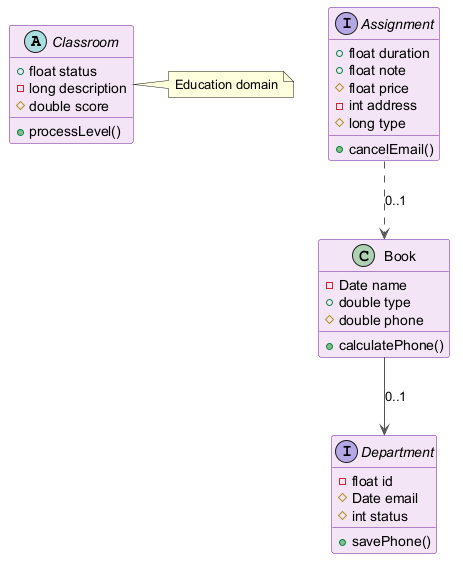

The diagram above was rendered by PlantUML. Its source (embedded in the PNG):
@startuml
skinparam backgroundColor #FFFFFF
skinparam classBackgroundColor #F3E5F5
skinparam classBorderColor #6A1B9A
skinparam ArrowColor #555555
abstract class Classroom {
  +float status
  -long description
  #double score
  +processLevel()
}
class Book {
  -Date name
  +double type
  #double phone
  +calculatePhone()
}
interface Department {
  -float id
  #Date email
  #int status
  +savePhone()
}
interface Assignment {
  +float duration
  +float note
  #float price
  -int address
  #long type
  +cancelEmail()
}
Book --> Department : "0..1"
Assignment ..> Book : "0..1"
note right of Classroom : Education domain
@enduml